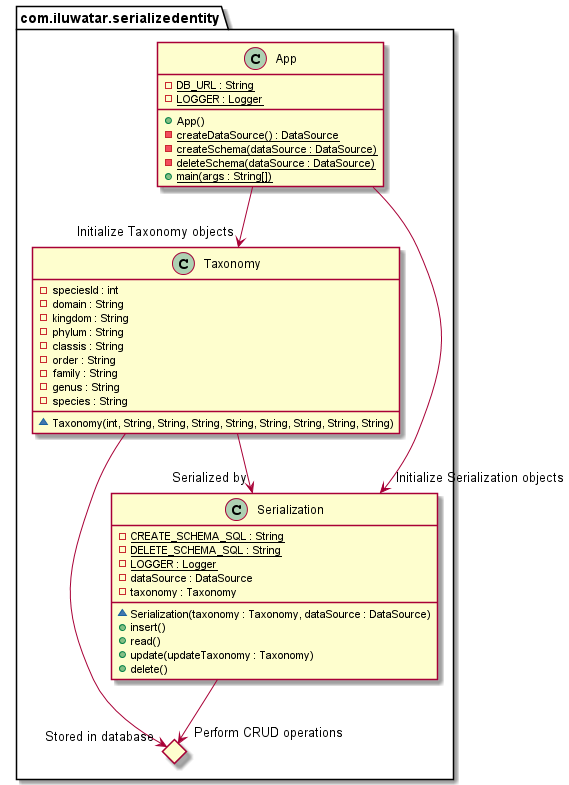

The diagram above was rendered by PlantUML. Its source (embedded in the PNG):
@startuml
package com.iluwatar.serializedentity {
  class App {
    - DB_URL : String {static}
    - LOGGER : Logger {static}
    + App()
    - createDataSource() : DataSource {static}
    - createSchema(dataSource : DataSource) {static}
    - deleteSchema(dataSource : DataSource) {static}
    + main(args : String[]) {static}
  }

  class Taxonomy {
    - speciesId : int
    - domain : String
    - kingdom : String
    - phylum : String
    - classis : String
    - order : String
    - family : String
    - genus : String
    - species : String
    ~ Taxonomy(int, String, String, String, String, String, String, String, String)
  }

  class Serialization {
    - CREATE_SCHEMA_SQL : String {static}
    - DELETE_SCHEMA_SQL : String {static}
    - LOGGER : Logger {static}
    - dataSource : DataSource
    - taxonomy : Taxonomy
    ~ Serialization(taxonomy : Taxonomy, dataSource : DataSource)
    + insert()
    + read()
    + update(updateTaxonomy : Taxonomy)
    + delete()
  }
  diamond h2db
}

App --> "Initialize Taxonomy objects" Taxonomy
App --> "Initialize Serialization objects" Serialization
Taxonomy --> "Serialized by" Serialization
Taxonomy --> "Stored in database" h2db
Serialization --> "Perform CRUD operations" h2db
@enduml